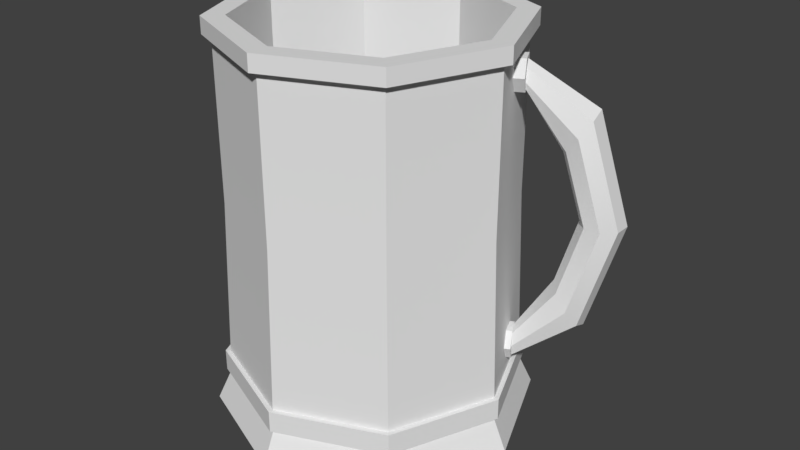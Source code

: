 # Source: Mug.blend  (saved by Blender 2.77.0; exported with 4.5.12 LTS)
import bpy
from mathutils import Matrix  # noqa: F401  (used for matrix-valued properties, if any)

bpy.ops.wm.read_factory_settings(use_empty=True)
scene = bpy.context.scene
scene.name = 'Scene'

# ---- collections
col_collection_1 = bpy.data.collections.new('Collection 1'); scene.collection.children.link(col_collection_1)

# ---- world
world_world = bpy.data.worlds.new('World'); scene.world = world_world
world_world.color = (0.05088, 0.05088, 0.05088)
world_world.use_sun_shadow = False
world_world.sun_shadow_jitter_overblur = 0.0
world_world.cycles.sampling_method = 'MANUAL'

# ---- meshes
me_torus = bpy.data.meshes.new('Torus')
me_torus.from_pydata([(1.315, -0.03731, 0.09072), (1.289, -0.03731, 0.1549), (1.225, -0.03731, 0.1814), (1.161, -0.03731, 0.1549), (1.134, -0.03731, 0.09072), (1.161, -0.03731, 0.02659), (1.225, -0.03731, 1.901e-05), (1.289, -0.03731, 0.02659), (0.8839, 0.8839, 0.0), (0.8321, 0.8321, 0.1768), (0.7071, 0.7071, 0.25), (0.5821, 0.5821, 0.1768), (0.5303, 0.5303, 3.062e-17), (0.5821, 0.5821, -0.1768), (0.7071, 0.7071, -0.25), (0.8321, 0.8321, -0.1768), (5.96e-08, 1.25, 0.0), (1.788e-07, 1.177, 0.1768), (8.941e-08, 1.0, 0.25), (5.96e-08, 0.8232, 0.1768), (8.941e-08, 0.75, 3.062e-17), (5.96e-08, 0.8232, -0.1768), (8.941e-08, 1.0, -0.25), (1.788e-07, 1.177, -0.1768), (-0.8839, 0.8839, 0.0), (-0.8321, 0.8321, 0.1768), (-0.7071, 0.7071, 0.25), (-0.5821, 0.5821, 0.1768), (-0.5303, 0.5303, 3.062e-17), (-0.5821, 0.5821, -0.1768), (-0.7071, 0.7071, -0.25), (-0.8321, 0.8321, -0.1768), (-1.22, 0.1058, 0.04349), (-1.181, 0.1058, 0.1382), (-1.087, 0.1058, 0.1774), (-1.033, 0.1058, 0.1382), (-0.9942, 0.1058, 0.04349), (-0.9919, 0.1058, -0.05117), (-1.087, 0.1058, -0.09039), (-1.181, 0.1058, -0.05117)], [], [(0, 8, 9, 1), (1, 9, 10, 2), (2, 10, 11, 3), (3, 11, 12, 4), (4, 12, 13, 5), (5, 13, 14, 6), (6, 14, 15, 7), (0, 7, 15, 8), (8, 16, 17, 9), (9, 17, 18, 10), (10, 18, 19, 11), (11, 19, 20, 12), (12, 20, 21, 13), (13, 21, 22, 14), (14, 22, 23, 15), (15, 23, 16, 8), (16, 24, 25, 17), (17, 25, 26, 18), (18, 26, 27, 19), (19, 27, 28, 20), (20, 28, 29, 21), (21, 29, 30, 22), (22, 30, 31, 23), (23, 31, 24, 16), (24, 32, 33, 25), (25, 33, 34, 26), (26, 34, 35, 27), (27, 35, 36, 28), (28, 36, 37, 29), (29, 37, 38, 30), (30, 38, 39, 31), (31, 39, 32, 24)])
me_torus.polygons.foreach_set('use_smooth', [True] * 32)
_uv = me_torus.uv_layers.new(name='UVMap')
_uv.uv.foreach_set('vector', [0.8554, 0.001066, 0.7979, 0.3168, 0.7555, 0.2969, 0.8382, 0.0, 0.3745, 0.7707, 0.09706, 0.6146, 0.1392, 0.5856, 0.3752, 0.7534, 0.3752, 0.7534, 0.1392, 0.5856, 0.1842, 0.5447, 0.377, 0.7319, 0.377, 0.7319, 0.1842, 0.5447, 0.2056, 0.5159, 0.3788, 0.7187, 0.7555, 0.04929, 0.585, 0.254, 0.5483, 0.2366, 0.7478, 0.03999, 0.7478, 0.03999, 0.5483, 0.2366, 0.4983, 0.2005, 0.7432, 0.01957, 0.7432, 0.01957, 0.4983, 0.2005, 0.4642, 0.1666, 0.7445, 0.0, 0.8554, 0.001066, 0.8764, 0.0099, 0.8606, 0.3242, 0.7979, 0.3168, 0.7979, 0.3168, 0.8147, 0.5436, 0.7713, 0.5105, 0.7555, 0.2969, 0.09706, 0.6146, 0.0, 0.3553, 0.05673, 0.3652, 0.1392, 0.5856, 0.1392, 0.5856, 0.05673, 0.3652, 0.1163, 0.3633, 0.1842, 0.5447, 0.9289, 1.0, 0.8764, 0.8854, 0.9389, 0.8774, 0.9868, 0.9818, 0.585, 0.254, 0.5305, 0.4262, 0.4885, 0.4257, 0.5483, 0.2366, 0.5483, 0.2366, 0.4885, 0.4257, 0.4256, 0.4301, 0.4983, 0.2005, 0.4983, 0.2005, 0.4256, 0.4301, 0.3788, 0.4369, 0.4642, 0.1666, 0.8606, 0.3242, 0.8764, 0.5377, 0.8147, 0.5436, 0.7979, 0.3168, 0.9381, 0.0, 0.9224, 0.2998, 0.8764, 0.2888, 0.8912, 0.006581, 0.0, 0.3553, 0.1297, 0.1116, 0.1669, 0.1582, 0.05673, 0.3652, 0.05673, 0.3652, 0.1669, 0.1582, 0.207, 0.1929, 0.1163, 0.3633, 0.8764, 0.8854, 0.8782, 0.691, 0.9406, 0.7002, 0.9389, 0.8774, 0.9389, 0.8774, 0.9406, 0.7002, 0.9868, 0.6991, 0.985, 0.8936, 0.4885, 0.4257, 0.5784, 0.5996, 0.5349, 0.6413, 0.4256, 0.4301, 0.4256, 0.4301, 0.5349, 0.6413, 0.5073, 0.6854, 0.3788, 0.4369, 1.0, 0.01173, 0.9852, 0.2939, 0.9224, 0.2998, 0.9381, 0.0, 0.1171, 0.08049, 0.3788, 0.0, 0.3762, 0.01952, 0.1297, 0.1116, 0.1297, 0.1116, 0.3762, 0.01952, 0.3735, 0.05131, 0.1669, 0.1582, 0.1669, 0.1582, 0.3735, 0.05131, 0.3733, 0.0642, 0.207, 0.1929, 0.8782, 0.691, 0.9241, 0.4932, 0.9548, 0.5058, 0.9406, 0.7002, 0.9406, 0.7002, 0.9548, 0.5058, 0.984, 0.5086, 0.9868, 0.6991, 0.5784, 0.5996, 0.7506, 0.7143, 0.7488, 0.7432, 0.5349, 0.6413, 0.5349, 0.6413, 0.7488, 0.7432, 0.7555, 0.7733, 0.5073, 0.6854, 0.9852, 0.2939, 1.0, 0.4833, 0.9685, 0.4932, 0.9224, 0.2998])
me_torus.use_remesh_preserve_volume = False
me_torus.use_remesh_preserve_attributes = False
me_torus.use_mirror_vertex_groups = False
me_torus.update()
me_cylinder_004 = bpy.data.meshes.new('Cylinder.004')
me_cylinder_004.from_pydata([(0.0, 1.0, -1.0), (0.0, 1.0, 1.0), (0.866, 0.5, -1.0), (0.866, 0.5, 1.0), (0.866, -0.5, -1.0), (0.866, -0.5, 1.0), (-8.742e-08, -1.0, -1.0), (-8.742e-08, -1.0, 1.0), (-0.866, -0.5, -1.0), (-0.866, -0.5, 1.0), (-0.866, 0.5, -1.0), (-0.866, 0.5, 1.0)], [], [(0, 1, 3, 2), (2, 3, 5, 4), (4, 5, 7, 6), (6, 7, 9, 8), (3, 1, 11, 9, 7, 5), (8, 9, 11, 10), (10, 11, 1, 0), (0, 2, 4, 6, 8, 10)])
me_cylinder_004.polygons.foreach_set('use_smooth', [True] * 8)
_uv = me_cylinder_004.uv_layers.new(name='UVMap')
_uv.uv.foreach_set('vector', [1.0, 0.5, 1.0, 1.0, 0.7637, 1.0, 0.7637, 0.5, 0.4093, 1.0, 0.4093, 0.5, 0.5274, 0.5, 0.5274, 1.0, 0.5274, 1.0, 0.5274, 0.5, 0.7637, 0.5, 0.7637, 1.0, 0.4726, 0.5, 5.634e-08, 0.5, 2.817e-08, 0.375, 0.4726, 0.375, 0.4726, 0.375, 0.4726, 0.125, 0.6772, 0.0, 0.8819, 0.125, 0.8819, 0.375, 0.6772, 0.5, 0.4726, 0.375, 2.817e-08, 0.375, 2.817e-08, 0.125, 0.4726, 0.125, 0.4726, 0.125, 2.817e-08, 0.125, 0.0, 5.96e-08, 0.4726, 0.0, 0.2046, 1.0, 0.0, 0.875, 1.408e-08, 0.625, 0.2046, 0.5, 0.4093, 0.625, 0.4093, 0.875])
me_cylinder_004.use_remesh_preserve_volume = False
me_cylinder_004.use_remesh_preserve_attributes = False
me_cylinder_004.use_mirror_vertex_groups = False
me_cylinder_004.update()
me_cylinder_002 = bpy.data.meshes.new('Cylinder.002')
me_cylinder_002.from_pydata([(0.0, 1.0, -1.0), (0.0, 1.0, 1.0), (0.866, 0.5, -1.0), (0.866, 0.5, 1.0), (0.866, -0.5, -1.0), (0.866, -0.5, 1.0), (-8.742e-08, -1.0, -1.0), (-8.742e-08, -1.0, 1.0), (-0.866, -0.5, -1.0), (-0.866, -0.5, 1.0), (-0.866, 0.5, -1.0), (-0.866, 0.5, 1.0)], [], [(0, 1, 3, 2), (2, 3, 5, 4), (4, 5, 7, 6), (6, 7, 9, 8), (3, 1, 11, 9, 7, 5), (8, 9, 11, 10), (10, 11, 1, 0), (0, 2, 4, 6, 8, 10)])
me_cylinder_002.polygons.foreach_set('use_smooth', [True] * 8)
_uv = me_cylinder_002.uv_layers.new(name='UVMap')
_uv.uv.foreach_set('vector', [1.0, 0.5, 1.0, 1.0, 0.7637, 1.0, 0.7637, 0.5, 0.4093, 1.0, 0.4093, 0.5, 0.5274, 0.5, 0.5274, 1.0, 0.5274, 1.0, 0.5274, 0.5, 0.7637, 0.5, 0.7637, 1.0, 0.4726, 0.5, 5.634e-08, 0.5, 2.817e-08, 0.375, 0.4726, 0.375, 0.4726, 0.375, 0.4726, 0.125, 0.6772, 0.0, 0.8819, 0.125, 0.8819, 0.375, 0.6772, 0.5, 0.4726, 0.375, 2.817e-08, 0.375, 2.817e-08, 0.125, 0.4726, 0.125, 0.4726, 0.125, 2.817e-08, 0.125, 0.0, 5.96e-08, 0.4726, 0.0, 0.2046, 1.0, 0.0, 0.875, 1.408e-08, 0.625, 0.2046, 0.5, 0.4093, 0.625, 0.4093, 0.875])
me_cylinder_002.use_remesh_preserve_volume = False
me_cylinder_002.use_remesh_preserve_attributes = False
me_cylinder_002.use_mirror_vertex_groups = False
me_cylinder_002.update()
me_cylinder_001 = bpy.data.meshes.new('Cylinder.001')
me_cylinder_001.from_pydata([(0.0, 1.0, -1.0), (-2.733e-10, 0.9633, 1.386), (0.7071, 0.7071, -1.0), (0.6812, 0.6812, 1.386), (1.0, -4.371e-08, -1.0), (0.9633, -4.183e-08, 1.386), (0.7071, -0.7071, -1.0), (0.6812, -0.6812, 1.386), (-8.742e-08, -1.0, -1.0), (-8.449e-08, -0.9633, 1.386), (-0.7071, -0.7071, -1.0), (-0.6812, -0.6812, 1.386), (-1.0, 1.192e-08, -1.0), (-0.9633, 1.176e-08, 1.386), (-0.7071, 0.7071, -1.0), (-0.6812, 0.6812, 1.386), (1.671e-08, 1.103, -1.228), (0.7802, 0.7802, -1.228), (1.103, -4.765e-08, -1.228), (0.7802, -0.7802, -1.228), (-7.975e-08, -1.103, -1.228), (-0.7802, -0.7802, -1.228), (-1.103, 1.374e-08, -1.228), (-0.7802, 0.7802, -1.228), (0.0, 1.0, -0.8496), (0.7071, 0.7071, -0.8496), (1.0, -4.371e-08, -0.8496), (0.7071, -0.7071, -0.8496), (-8.742e-08, -1.0, -0.8496), (-0.7071, -0.7071, -0.8496), (-1.0, 1.192e-08, -0.8496), (-0.7071, 0.7071, -0.8496), (1.767e-09, 1.034, -1.0), (0.7311, 0.7311, -1.0), (0.7311, 0.7311, -0.8496), (1.034, -4.57e-08, -1.0), (1.034, -4.57e-08, -0.8496), (0.7311, -0.7311, -1.0), (0.7311, -0.7311, -0.8496), (-8.862e-08, -1.034, -1.0), (-8.862e-08, -1.034, -0.8496), (-0.7311, -0.7311, -1.0), (-0.7311, -0.7311, -0.8496), (-1.034, 1.182e-08, -1.0), (-1.034, 1.182e-08, -0.8496), (-0.7311, 0.7311, -1.0), (-0.7311, 0.7311, -0.8496), (1.767e-09, 1.034, -0.8496), (-2.796e-10, 0.9625, 0.2683), (0.6806, 0.6806, 0.2683), (0.9625, -4.179e-08, 0.2683), (0.6806, -0.6806, 0.2683), (-8.442e-08, -0.9625, 0.2683), (-0.6806, -0.6806, 0.2683), (-0.9625, 1.176e-08, 0.2683), (-0.6806, 0.6806, 0.2683), (0.6812, 0.6812, 1.5), (-2.733e-10, 0.9633, 1.5), (0.9633, -4.183e-08, 1.5), (0.6812, -0.6812, 1.5), (-8.449e-08, -0.9633, 1.5), (-0.6812, -0.6812, 1.5), (-0.9633, 1.176e-08, 1.5), (-0.6812, 0.6812, 1.5), (0.7219, 0.7219, 1.386), (2.16e-09, 1.021, 1.386), (1.021, -4.434e-08, 1.386), (0.7219, -0.7219, 1.386), (-8.709e-08, -1.021, 1.386), (-0.7219, -0.7219, 1.386), (-1.021, 1.246e-08, 1.386), (-0.7219, 0.7219, 1.386), (0.7219, 0.7219, 1.5), (2.16e-09, 1.021, 1.5), (1.021, -4.434e-08, 1.5), (0.7219, -0.7219, 1.5), (-8.709e-08, -1.021, 1.5), (-0.7219, -0.7219, 1.5), (-1.021, 1.246e-08, 1.5), (-0.7219, 0.7219, 1.5), (0.6162, 0.6162, 1.5), (-5.219e-09, 0.8715, 1.5), (0.8715, -3.785e-08, 1.5), (0.6162, -0.6162, 1.5), (-8.141e-08, -0.8715, 1.5), (-0.6162, -0.6162, 1.5), (-0.8715, 1.064e-08, 1.5), (-0.6162, 0.6162, 1.5), (0.6162, 0.6162, -1.147), (-5.219e-09, 0.8715, -1.147), (0.8715, -3.785e-08, -1.147), (0.6162, -0.6162, -1.147), (-8.141e-08, -0.8715, -1.147), (-0.6162, -0.6162, -1.147), (-0.8715, 1.064e-08, -1.147), (-0.6162, 0.6162, -1.147)], [], [(48, 1, 3, 49), (49, 3, 5, 50), (50, 5, 7, 51), (51, 7, 9, 52), (52, 9, 11, 53), (53, 11, 13, 54), (59, 60, 76, 75), (54, 13, 15, 55), (55, 15, 1, 48), (2, 4, 18, 17), (16, 17, 18, 19, 20, 21, 22, 23), (8, 10, 21, 20), (14, 0, 16, 23), (0, 2, 17, 16), (4, 6, 19, 18), (10, 12, 22, 21), (6, 8, 20, 19), (12, 14, 23, 22), (25, 26, 36, 34), (12, 10, 41, 43), (26, 27, 38, 36), (27, 28, 40, 38), (2, 0, 32, 33), (0, 14, 45, 32), (6, 4, 35, 37), (28, 29, 42, 40), (45, 46, 47, 32), (43, 44, 46, 45), (41, 42, 44, 43), (39, 40, 42, 41), (37, 38, 40, 39), (35, 36, 38, 37), (33, 34, 36, 35), (32, 47, 34, 33), (8, 6, 37, 39), (24, 25, 34, 47), (31, 24, 47, 46), (4, 2, 33, 35), (14, 12, 43, 45), (30, 31, 46, 44), (10, 8, 39, 41), (29, 30, 44, 42), (31, 55, 48, 24), (30, 54, 55, 31), (29, 53, 54, 30), (28, 52, 53, 29), (27, 51, 52, 28), (26, 50, 51, 27), (25, 49, 50, 26), (24, 48, 49, 25), (56, 57, 81, 80), (58, 59, 75, 74), (13, 11, 69, 70), (56, 58, 74, 72), (3, 1, 65, 64), (1, 15, 71, 65), (7, 5, 66, 67), (57, 56, 72, 73), (70, 69, 77, 78), (68, 67, 75, 76), (71, 70, 78, 79), (66, 64, 72, 74), (69, 68, 76, 77), (65, 71, 79, 73), (64, 65, 73, 72), (67, 66, 74, 75), (9, 7, 67, 68), (60, 61, 77, 76), (5, 3, 64, 66), (15, 13, 70, 71), (61, 62, 78, 77), (62, 63, 79, 78), (11, 9, 68, 69), (63, 57, 73, 79), (81, 87, 95, 89), (57, 63, 87, 81), (62, 61, 85, 86), (60, 59, 83, 84), (58, 56, 80, 82), (63, 62, 86, 87), (61, 60, 84, 85), (59, 58, 82, 83), (88, 89, 95, 94, 93, 92, 91, 90), (86, 85, 93, 94), (84, 83, 91, 92), (82, 80, 88, 90), (87, 86, 94, 95), (85, 84, 92, 93), (83, 82, 90, 91), (80, 81, 89, 88)])
me_cylinder_001.polygons.foreach_set('use_smooth', [True] * 90)
_uv = me_cylinder_001.uv_layers.new(name='UVMap')
_uv.uv.foreach_set('vector', [0.7183, 0.1526, 0.7205, 0.002351, 0.8186, 0.003859, 0.8163, 0.1541, 0.8163, 0.1541, 0.8186, 0.003859, 0.888, 0.0, 0.8856, 0.1502, 0.7437, 0.8186, 0.7459, 0.6684, 0.844, 0.6699, 0.8417, 0.8201, 0.8417, 0.8201, 0.844, 0.6699, 0.9134, 0.666, 0.911, 0.8162, 0.8899, 0.1502, 0.8898, 0.0, 0.9879, 0.0, 0.9879, 0.1502, 0.4554, 0.1555, 0.4555, 0.3057, 0.3861, 0.3008, 0.3861, 0.1506, 0.3887, 0.8275, 0.4581, 0.7572, 0.4651, 0.7602, 0.3916, 0.8346, 0.3861, 0.1506, 0.3861, 0.3008, 0.2881, 0.3008, 0.2881, 0.1506, 0.2881, 0.1506, 0.2881, 0.3008, 0.2187, 0.3057, 0.2188, 0.1555, 0.1826, 0.5492, 0.1877, 0.6221, 0.157, 0.635, 0.1515, 0.5545, 0.2142, 0.3862, 0.2936, 0.3057, 0.406, 0.3057, 0.4854, 0.3862, 0.4854, 0.5, 0.406, 0.5804, 0.2936, 0.5804, 0.2142, 0.5, 0.5314, 0.9258, 0.5314, 0.8227, 0.5626, 0.8173, 0.5626, 0.9311, 0.1877, 0.3731, 0.1826, 0.4461, 0.1515, 0.4407, 0.157, 0.3603, 0.1826, 0.4461, 0.1826, 0.5492, 0.1515, 0.5545, 0.1515, 0.4407, 0.9819, 0.6723, 0.9789, 0.7753, 0.9476, 0.7797, 0.9509, 0.666, 0.9476, 0.678, 0.9447, 0.751, 0.9134, 0.7466, 0.9166, 0.666, 0.9789, 0.7753, 0.9819, 0.8484, 0.9509, 0.8603, 0.9476, 0.7797, 0.9447, 0.751, 0.9476, 0.8541, 0.9166, 0.8603, 0.9134, 0.7466, 0.638, 0.004217, 0.5361, 0.004217, 0.5344, 0.0, 0.6397, 8.031e-09, 0.5616, 0.5589, 0.6634, 0.5589, 0.6651, 0.5632, 0.5598, 0.5632, 0.5361, 0.004217, 0.4642, 0.07714, 0.46, 0.07539, 0.5344, 0.0, 0.4642, 0.07714, 0.4642, 0.1803, 0.46, 0.182, 0.46, 0.07539, 0.5616, 0.31, 0.4896, 0.3829, 0.4854, 0.3811, 0.5598, 0.3057, 0.4896, 0.3829, 0.4896, 0.486, 0.4854, 0.4878, 0.4854, 0.3811, 0.7354, 0.3829, 0.6634, 0.31, 0.6651, 0.3057, 0.7395, 0.3811, 0.4642, 0.1803, 0.5361, 0.2532, 0.5344, 0.2574, 0.46, 0.182, 0.2076, 0.6177, 0.1877, 0.6177, 0.1929, 0.5423, 0.2129, 0.5423, 0.5084, 0.8934, 0.5284, 0.8928, 0.5314, 0.9994, 0.5115, 1.0, 0.5115, 0.8179, 0.5314, 0.8173, 0.5284, 0.8928, 0.5084, 0.8934, 0.5626, 0.8173, 0.5826, 0.8173, 0.5826, 0.9239, 0.5626, 0.9239, 0.4854, 0.9239, 0.5054, 0.9245, 0.5084, 1.0, 0.4885, 0.9994, 0.4885, 0.8173, 0.5084, 0.8179, 0.5054, 0.9245, 0.4854, 0.9239, 0.2129, 0.4357, 0.1929, 0.4357, 0.1877, 0.3603, 0.2076, 0.3603, 0.2129, 0.5423, 0.1929, 0.5423, 0.1929, 0.4357, 0.2129, 0.4357, 0.7354, 0.486, 0.7354, 0.3829, 0.7395, 0.3811, 0.7395, 0.4878, 0.7099, 0.07714, 0.638, 0.004217, 0.6397, 8.031e-09, 0.7141, 0.07539, 0.7099, 0.1803, 0.7099, 0.07714, 0.7141, 0.07539, 0.7141, 0.182, 0.6634, 0.31, 0.5616, 0.31, 0.5598, 0.3057, 0.6651, 0.3057, 0.4896, 0.486, 0.5616, 0.5589, 0.5598, 0.5632, 0.4854, 0.4878, 0.638, 0.2532, 0.7099, 0.1803, 0.7141, 0.182, 0.6397, 0.2574, 0.6634, 0.5589, 0.7354, 0.486, 0.7395, 0.4878, 0.6651, 0.5632, 0.5361, 0.2532, 0.638, 0.2532, 0.6397, 0.2574, 0.5344, 0.2574, 0.2862, 1.606e-08, 0.2881, 0.1506, 0.2188, 0.1555, 0.2142, 0.005114, 0.388, 0.0, 0.3861, 0.1506, 0.2881, 0.1506, 0.2862, 1.606e-08, 0.46, 0.005114, 0.4554, 0.1555, 0.3861, 0.1506, 0.388, 0.0, 0.888, 0.3008, 0.8899, 0.1502, 0.9879, 0.1502, 0.9898, 0.3008, 0.8413, 0.9707, 0.8417, 0.8201, 0.911, 0.8162, 0.9134, 0.9667, 0.7395, 0.9691, 0.7437, 0.8186, 0.8417, 0.8201, 0.8413, 0.9707, 0.8159, 0.3047, 0.8163, 0.1541, 0.8856, 0.1502, 0.888, 0.3007, 0.7141, 0.3031, 0.7183, 0.1526, 0.8163, 0.1541, 0.8159, 0.3047, 0.2213, 0.7572, 0.2213, 0.6579, 0.2326, 0.6626, 0.2326, 0.7525, 0.2906, 0.8275, 0.3887, 0.8275, 0.3916, 0.8346, 0.2877, 0.8346, 0.7293, 0.7399, 0.7293, 0.6406, 0.7363, 0.6376, 0.7363, 0.7429, 0.2213, 0.7572, 0.2906, 0.8275, 0.2877, 0.8346, 0.2142, 0.7602, 0.4925, 0.7399, 0.5618, 0.8102, 0.5589, 0.8173, 0.4854, 0.7429, 0.5618, 0.8102, 0.6599, 0.8102, 0.6628, 0.8173, 0.5589, 0.8173, 0.5618, 0.5703, 0.4925, 0.6406, 0.4854, 0.6376, 0.5589, 0.5632, 0.2213, 0.6579, 0.2213, 0.7572, 0.2142, 0.7602, 0.2142, 0.6549, 0.4651, 0.8357, 0.4681, 0.7611, 0.4833, 0.7607, 0.4803, 0.8353, 0.4651, 0.6555, 0.4681, 0.5809, 0.4833, 0.5804, 0.4803, 0.655, 0.4681, 0.9409, 0.4651, 0.8357, 0.4803, 0.8353, 0.4833, 0.9405, 0.9948, 0.3057, 1.0, 0.3802, 0.9849, 0.3802, 0.9797, 0.3057, 0.4681, 0.7607, 0.4651, 0.6555, 0.4803, 0.655, 0.4833, 0.7603, 1.0, 0.4855, 0.9948, 0.5599, 0.9797, 0.5599, 0.9849, 0.4855, 1.0, 0.3802, 1.0, 0.4855, 0.9849, 0.4855, 0.9849, 0.3802, 0.5977, 0.8173, 0.5977, 0.9226, 0.5826, 0.9226, 0.5826, 0.8173, 0.6599, 0.5703, 0.5618, 0.5703, 0.5589, 0.5632, 0.6628, 0.5632, 0.4581, 0.7572, 0.4581, 0.6579, 0.4651, 0.6549, 0.4651, 0.7602, 0.4925, 0.6406, 0.4925, 0.7399, 0.4854, 0.7429, 0.4854, 0.6376, 0.6599, 0.8102, 0.7293, 0.7399, 0.7363, 0.7429, 0.6628, 0.8173, 0.4581, 0.6579, 0.3887, 0.5876, 0.3916, 0.5804, 0.4651, 0.6549, 0.3887, 0.5876, 0.2906, 0.5876, 0.2877, 0.5804, 0.3916, 0.5804, 0.7293, 0.6406, 0.6599, 0.5703, 0.6628, 0.5632, 0.7363, 0.6376, 0.2906, 0.5876, 0.2213, 0.6579, 0.2142, 0.6549, 0.2877, 0.5804, 0.891, 0.6616, 0.8282, 0.666, 0.8282, 0.3102, 0.891, 0.3057, 0.2213, 0.6579, 0.2906, 0.5876, 0.2953, 0.5991, 0.2326, 0.6626, 0.3887, 0.5876, 0.4581, 0.6579, 0.4468, 0.6626, 0.384, 0.5991, 0.4581, 0.7572, 0.3887, 0.8275, 0.384, 0.816, 0.4468, 0.7525, 0.2906, 0.8275, 0.2213, 0.7572, 0.2326, 0.7525, 0.2953, 0.816, 0.2906, 0.5876, 0.3887, 0.5876, 0.384, 0.5991, 0.2953, 0.5991, 0.4581, 0.6579, 0.4581, 0.7572, 0.4468, 0.7525, 0.4468, 0.6626, 0.3887, 0.8275, 0.2906, 0.8275, 0.2953, 0.816, 0.384, 0.816, 0.0, 0.7841, 0.06274, 0.7205, 0.1515, 0.7205, 0.2142, 0.7841, 0.2142, 0.874, 0.1515, 0.9375, 0.06274, 0.9375, 0.0, 0.874, 0.0, 0.004457, 0.06274, 0.0, 0.06274, 0.3558, 3.171e-08, 0.3603, 0.1515, 0.0, 0.2142, 0.004457, 0.2142, 0.3603, 0.1515, 0.3558, 0.06274, 0.7205, 3.964e-08, 0.7161, 0.0, 0.3603, 0.06274, 0.3647, 0.8282, 0.666, 0.7395, 0.666, 0.7395, 0.3102, 0.8282, 0.3102, 0.06274, 0.0, 0.1515, 0.0, 0.1515, 0.3558, 0.06274, 0.3558, 0.1515, 0.7205, 0.06274, 0.7205, 0.06274, 0.3647, 0.1515, 0.3647, 0.891, 0.3057, 0.9797, 0.3057, 0.9797, 0.6616, 0.891, 0.6616])
me_cylinder_001.use_remesh_preserve_volume = False
me_cylinder_001.use_remesh_preserve_attributes = False
me_cylinder_001.use_mirror_vertex_groups = False
me_cylinder_001.update()

# ---- objects
ob_handle = bpy.data.objects.new('Handle', me_torus)
ob_bolt2 = bpy.data.objects.new('Bolt2', me_cylinder_004)
ob_bolt1 = bpy.data.objects.new('Bolt1', me_cylinder_002)
ob_mug = bpy.data.objects.new('Mug', me_cylinder_001)

# ---- transforms, parenting, visibility, modifiers, constraints
ob_handle.location = (0.9155, 0.5415, 1.279)
ob_handle.rotation_euler = (1.181, 1.571, 0.0)
ob_handle.scale = (0.8391, 0.5907, 0.5907)
ob_handle.lineart.crease_threshold = 0.0
_m = ob_handle.modifiers.new('EdgeSplit', 'EDGE_SPLIT')
ob_bolt2.location = (0.9579, 0.515, 0.3542)
ob_bolt2.rotation_euler = (-0.4699, 1.571, 0.0)
ob_bolt2.scale = (0.1202, 0.1202, 0.04651)
ob_bolt2.lineart.crease_threshold = 0.0
_m = ob_bolt2.modifiers.new('EdgeSplit', 'EDGE_SPLIT')
ob_bolt1.location = (0.9579, 0.515, 2.212)
ob_bolt1.rotation_euler = (-0.4699, 1.571, 0.0)
ob_bolt1.scale = (0.1202, 0.1202, 0.04651)
ob_bolt1.lineart.crease_threshold = 0.0
_m = ob_bolt1.modifiers.new('EdgeSplit', 'EDGE_SPLIT')
ob_mug.location = (0.1253, 0.1621, 1.001)
ob_mug.lineart.crease_threshold = 0.0
_m = ob_mug.modifiers.new('EdgeSplit', 'EDGE_SPLIT')

# ---- collection membership
col_collection_1.objects.link(ob_handle)
col_collection_1.objects.link(ob_bolt2)
col_collection_1.objects.link(ob_bolt1)
col_collection_1.objects.link(ob_mug)

# ---- scene / render settings (as saved in the file)
scene.frame_start = 1; scene.frame_end = 250; scene.frame_set(1)
scene.render.engine = 'BLENDER_EEVEE_NEXT'
scene.render.resolution_percentage = 50
scene.render.dither_intensity = 0.0
scene.cycles.use_denoising = False
scene.cycles.samples = 128
scene.cycles.sampling_pattern = 'TABULATED_SOBOL'
scene.cycles.light_sampling_threshold = 0.0
scene.cycles.use_adaptive_sampling = False
scene.cycles.use_light_tree = False
scene.cycles.blur_glossy = 0.0
scene.cycles.sample_clamp_indirect = 0.0
scene.view_settings.view_transform = 'Standard'
bpy.context.view_layer.update()

# ---- added for rendering (the .blend has no active camera and no usable light): camera, sun
cam_auto = bpy.data.cameras.new('AutoCamera')
cam_auto.lens = 50.0
cam_auto.sensor_width = 36.0
cam_auto.clip_end = 1000.0
ob_auto_camera = bpy.data.objects.new('AutoCamera', cam_auto)
scene.collection.objects.link(ob_auto_camera)
ob_auto_camera.location = (4.39708, -4.70845, 4.38429)
ob_auto_camera.rotation_euler = (1.09748, -7.21219e-08, 0.694738)
scene.camera = ob_auto_camera
light_auto_sun = bpy.data.lights.new('AutoSun', 'SUN')
light_auto_sun.energy = 3.0
light_auto_sun.angle = 0.0523599
ob_auto_sun = bpy.data.objects.new('AutoSun', light_auto_sun)
scene.collection.objects.link(ob_auto_sun)
ob_auto_sun.rotation_euler = (0.872665, 0.174533, 0.523599)
bpy.context.view_layer.update()
